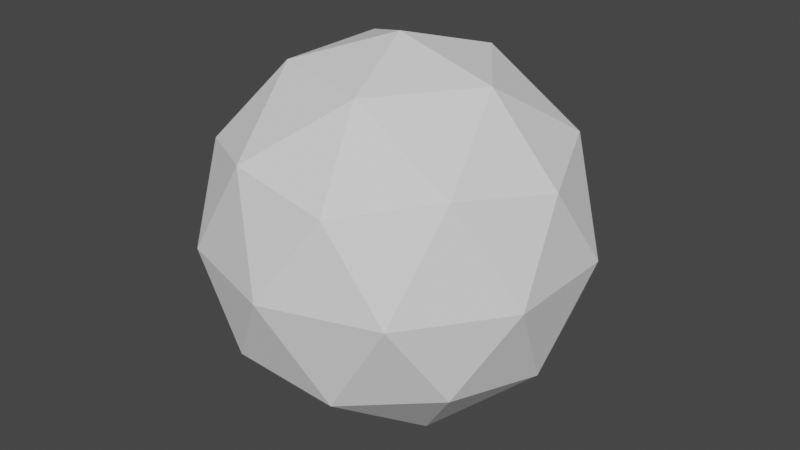 # Source: IcoSphere.blend  (saved by Blender 3.2.14; exported with 4.5.12 LTS)
import bpy
from mathutils import Matrix  # noqa: F401  (used for matrix-valued properties, if any)

bpy.ops.wm.read_factory_settings(use_empty=True)
scene = bpy.context.scene
scene.name = 'Scene'

# ---- collections
col_collection = bpy.data.collections.new('Collection'); scene.collection.children.link(col_collection)

# ---- world
world_world = bpy.data.worlds.new('World'); scene.world = world_world
world_world.use_nodes = True; world_world.node_tree.nodes.clear()
_N = world_world.node_tree.nodes; _L = world_world.node_tree.links
n0 = _N.new('ShaderNodeOutputWorld'); n0.name = 'World Output'; n0.location = (300, 300)
n1 = _N.new('ShaderNodeBackground'); n1.name = 'Background'; n1.location = (10, 300)
n1.inputs[0].default_value = (0.05088, 0.05088, 0.05088, 1.0)
_L.new(n1.outputs[0], n0.inputs[0])
n0.is_active_output = True
world_world.color = (0.05088, 0.05088, 0.05088)
world_world.use_sun_shadow = False
world_world.sun_shadow_jitter_overblur = 0.0

# ---- meshes
me_icosphere = bpy.data.meshes.new('Icosphere')
me_icosphere.from_pydata([(0.0, 0.0, -1.0), (0.7236, -0.5257, -0.4472), (-0.2764, -0.8506, -0.4472), (-0.8944, 0.0, -0.4472), (-0.2764, 0.8506, -0.4472), (0.7236, 0.5257, -0.4472), (0.2764, -0.8506, 0.4472), (-0.7236, -0.5257, 0.4472), (-0.7236, 0.5257, 0.4472), (0.2764, 0.8506, 0.4472), (0.8944, 0.0, 0.4472), (0.0, 0.0, 1.0), (-0.1625, -0.5, -0.8507), (0.4253, -0.309, -0.8507), (0.2629, -0.809, -0.5257), (0.8506, 0.0, -0.5257), (0.4253, 0.309, -0.8507), (-0.5257, 0.0, -0.8507), (-0.6882, -0.5, -0.5257), (-0.1625, 0.5, -0.8507), (-0.6882, 0.5, -0.5257), (0.2629, 0.809, -0.5257), (0.9511, -0.309, 0.0), (0.9511, 0.309, 0.0), (0.0, -1.0, 0.0), (0.5878, -0.809, 0.0), (-0.9511, -0.309, 0.0), (-0.5878, -0.809, 0.0), (-0.5878, 0.809, 0.0), (-0.9511, 0.309, 0.0), (0.5878, 0.809, 0.0), (0.0, 1.0, 0.0), (0.6882, -0.5, 0.5257), (-0.2629, -0.809, 0.5257), (-0.8506, 0.0, 0.5257), (-0.2629, 0.809, 0.5257), (0.6882, 0.5, 0.5257), (0.1625, -0.5, 0.8507), (0.5257, 0.0, 0.8507), (-0.4253, -0.309, 0.8507), (-0.4253, 0.309, 0.8507), (0.1625, 0.5, 0.8507)], [], [(0, 13, 12), (1, 13, 15), (0, 12, 17), (0, 17, 19), (0, 19, 16), (1, 15, 22), (2, 14, 24), (3, 18, 26), (4, 20, 28), (5, 21, 30), (1, 22, 25), (2, 24, 27), (3, 26, 29), (4, 28, 31), (5, 30, 23), (6, 32, 37), (7, 33, 39), (8, 34, 40), (9, 35, 41), (10, 36, 38), (38, 41, 11), (38, 36, 41), (36, 9, 41), (41, 40, 11), (41, 35, 40), (35, 8, 40), (40, 39, 11), (40, 34, 39), (34, 7, 39), (39, 37, 11), (39, 33, 37), (33, 6, 37), (37, 38, 11), (37, 32, 38), (32, 10, 38), (23, 36, 10), (23, 30, 36), (30, 9, 36), (31, 35, 9), (31, 28, 35), (28, 8, 35), (29, 34, 8), (29, 26, 34), (26, 7, 34), (27, 33, 7), (27, 24, 33), (24, 6, 33), (25, 32, 6), (25, 22, 32), (22, 10, 32), (30, 31, 9), (30, 21, 31), (21, 4, 31), (28, 29, 8), (28, 20, 29), (20, 3, 29), (26, 27, 7), (26, 18, 27), (18, 2, 27), (24, 25, 6), (24, 14, 25), (14, 1, 25), (22, 23, 10), (22, 15, 23), (15, 5, 23), (16, 21, 5), (16, 19, 21), (19, 4, 21), (19, 20, 4), (19, 17, 20), (17, 3, 20), (17, 18, 3), (17, 12, 18), (12, 2, 18), (15, 16, 5), (15, 13, 16), (13, 0, 16), (12, 14, 2), (12, 13, 14), (13, 1, 14)])
_uv = me_icosphere.uv_layers.new(name='UVMap')
_uv.uv.foreach_set('vector', [0.1818, 0.0, 0.2273, 0.07873, 0.1364, 0.07873, 0.2727, 0.1575, 0.3182, 0.07873, 0.3636, 0.1575, 0.9091, 0.0, 0.9545, 0.07873, 0.8636, 0.07873, 0.7273, 0.0, 0.7727, 0.07873, 0.6818, 0.07873, 0.5455, 0.0, 0.5909, 0.07873, 0.5, 0.07873, 0.2727, 0.1575, 0.3636, 0.1575, 0.3182, 0.2362, 0.09091, 0.1575, 0.1818, 0.1575, 0.1364, 0.2362, 0.8182, 0.1575, 0.9091, 0.1575, 0.8636, 0.2362, 0.6364, 0.1575, 0.7273, 0.1575, 0.6818, 0.2362, 0.4545, 0.1575, 0.5455, 0.1575, 0.5, 0.2362, 0.2727, 0.1575, 0.3182, 0.2362, 0.2273, 0.2362, 0.09091, 0.1575, 0.1364, 0.2362, 0.04546, 0.2362, 0.8182, 0.1575, 0.8636, 0.2362, 0.7727, 0.2362, 0.6364, 0.1575, 0.6818, 0.2362, 0.5909, 0.2362, 0.4545, 0.1575, 0.5, 0.2362, 0.4091, 0.2362, 0.1818, 0.3149, 0.2727, 0.3149, 0.2273, 0.3937, 0.0, 0.3149, 0.09091, 0.3149, 0.04546, 0.3937, 0.7273, 0.3149, 0.8182, 0.3149, 0.7727, 0.3937, 0.5455, 0.3149, 0.6364, 0.3149, 0.5909, 0.3937, 0.3636, 0.3149, 0.4545, 0.3149, 0.4091, 0.3937, 0.4091, 0.3937, 0.5, 0.3937, 0.4545, 0.4724, 0.4091, 0.3937, 0.4545, 0.3149, 0.5, 0.3937, 0.4545, 0.3149, 0.5455, 0.3149, 0.5, 0.3937, 0.5909, 0.3937, 0.6818, 0.3937, 0.6364, 0.4724, 0.5909, 0.3937, 0.6364, 0.3149, 0.6818, 0.3937, 0.6364, 0.3149, 0.7273, 0.3149, 0.6818, 0.3937, 0.7727, 0.3937, 0.8636, 0.3937, 0.8182, 0.4724, 0.7727, 0.3937, 0.8182, 0.3149, 0.8636, 0.3937, 0.8182, 0.3149, 0.9091, 0.3149, 0.8636, 0.3937, 0.04546, 0.3937, 0.1364, 0.3937, 0.09091, 0.4724, 0.04546, 0.3937, 0.09091, 0.3149, 0.1364, 0.3937, 0.09091, 0.3149, 0.1818, 0.3149, 0.1364, 0.3937, 0.2273, 0.3937, 0.3182, 0.3937, 0.2727, 0.4724, 0.2273, 0.3937, 0.2727, 0.3149, 0.3182, 0.3937, 0.2727, 0.3149, 0.3636, 0.3149, 0.3182, 0.3937, 0.4091, 0.2362, 0.4545, 0.3149, 0.3636, 0.3149, 0.4091, 0.2362, 0.5, 0.2362, 0.4545, 0.3149, 0.5, 0.2362, 0.5455, 0.3149, 0.4545, 0.3149, 0.5909, 0.2362, 0.6364, 0.3149, 0.5455, 0.3149, 0.5909, 0.2362, 0.6818, 0.2362, 0.6364, 0.3149, 0.6818, 0.2362, 0.7273, 0.3149, 0.6364, 0.3149, 0.7727, 0.2362, 0.8182, 0.3149, 0.7273, 0.3149, 0.7727, 0.2362, 0.8636, 0.2362, 0.8182, 0.3149, 0.8636, 0.2362, 0.9091, 0.3149, 0.8182, 0.3149, 0.04546, 0.2362, 0.09091, 0.3149, 0.0, 0.3149, 0.04546, 0.2362, 0.1364, 0.2362, 0.09091, 0.3149, 0.1364, 0.2362, 0.1818, 0.3149, 0.09091, 0.3149, 0.2273, 0.2362, 0.2727, 0.3149, 0.1818, 0.3149, 0.2273, 0.2362, 0.3182, 0.2362, 0.2727, 0.3149, 0.3182, 0.2362, 0.3636, 0.3149, 0.2727, 0.3149, 0.5, 0.2362, 0.5909, 0.2362, 0.5455, 0.3149, 0.5, 0.2362, 0.5455, 0.1575, 0.5909, 0.2362, 0.5455, 0.1575, 0.6364, 0.1575, 0.5909, 0.2362, 0.6818, 0.2362, 0.7727, 0.2362, 0.7273, 0.3149, 0.6818, 0.2362, 0.7273, 0.1575, 0.7727, 0.2362, 0.7273, 0.1575, 0.8182, 0.1575, 0.7727, 0.2362, 0.8636, 0.2362, 0.9545, 0.2362, 0.9091, 0.3149, 0.8636, 0.2362, 0.9091, 0.1575, 0.9545, 0.2362, 0.9091, 0.1575, 1.0, 0.1575, 0.9545, 0.2362, 0.1364, 0.2362, 0.2273, 0.2362, 0.1818, 0.3149, 0.1364, 0.2362, 0.1818, 0.1575, 0.2273, 0.2362, 0.1818, 0.1575, 0.2727, 0.1575, 0.2273, 0.2362, 0.3182, 0.2362, 0.4091, 0.2362, 0.3636, 0.3149, 0.3182, 0.2362, 0.3636, 0.1575, 0.4091, 0.2362, 0.3636, 0.1575, 0.4545, 0.1575, 0.4091, 0.2362, 0.5, 0.07873, 0.5455, 0.1575, 0.4545, 0.1575, 0.5, 0.07873, 0.5909, 0.07873, 0.5455, 0.1575, 0.5909, 0.07873, 0.6364, 0.1575, 0.5455, 0.1575, 0.6818, 0.07873, 0.7273, 0.1575, 0.6364, 0.1575, 0.6818, 0.07873, 0.7727, 0.07873, 0.7273, 0.1575, 0.7727, 0.07873, 0.8182, 0.1575, 0.7273, 0.1575, 0.8636, 0.07873, 0.9091, 0.1575, 0.8182, 0.1575, 0.8636, 0.07873, 0.9545, 0.07873, 0.9091, 0.1575, 0.9545, 0.07873, 1.0, 0.1575, 0.9091, 0.1575, 0.3636, 0.1575, 0.4091, 0.07873, 0.4545, 0.1575, 0.3636, 0.1575, 0.3182, 0.07873, 0.4091, 0.07873, 0.3182, 0.07873, 0.3636, 0.0, 0.4091, 0.07873, 0.1364, 0.07873, 0.1818, 0.1575, 0.09091, 0.1575, 0.1364, 0.07873, 0.2273, 0.07873, 0.1818, 0.1575, 0.2273, 0.07873, 0.2727, 0.1575, 0.1818, 0.1575])
me_icosphere.update()

# ---- objects
ob_icosphere = bpy.data.objects.new('Icosphere', me_icosphere)

# ---- transforms, parenting, visibility, modifiers, constraints
ob_icosphere.location = (0.0, 0.0, 0.0)

# ---- collection membership
col_collection.objects.link(ob_icosphere)

# ---- scene / render settings (as saved in the file)
scene.frame_start = 1; scene.frame_end = 250; scene.frame_set(1)
scene.render.engine = 'BLENDER_EEVEE_NEXT'
scene.cycles.sampling_pattern = 'TABULATED_SOBOL'
scene.cycles.use_light_tree = False
scene.view_settings.view_transform = 'Filmic'
bpy.context.view_layer.update()

# ---- added for rendering (the .blend has no active camera and no usable light): camera, sun
cam_auto = bpy.data.cameras.new('AutoCamera')
cam_auto.lens = 50.0
cam_auto.sensor_width = 36.0
cam_auto.clip_end = 1000.0
ob_auto_camera = bpy.data.objects.new('AutoCamera', cam_auto)
scene.collection.objects.link(ob_auto_camera)
ob_auto_camera.location = (3.15365, -3.78438, 2.52292)
ob_auto_camera.rotation_euler = (1.09748, -7.21219e-08, 0.694738)
scene.camera = ob_auto_camera
light_auto_sun = bpy.data.lights.new('AutoSun', 'SUN')
light_auto_sun.energy = 3.0
light_auto_sun.angle = 0.0523599
ob_auto_sun = bpy.data.objects.new('AutoSun', light_auto_sun)
scene.collection.objects.link(ob_auto_sun)
ob_auto_sun.rotation_euler = (0.872665, 0.174533, 0.523599)
bpy.context.view_layer.update()
